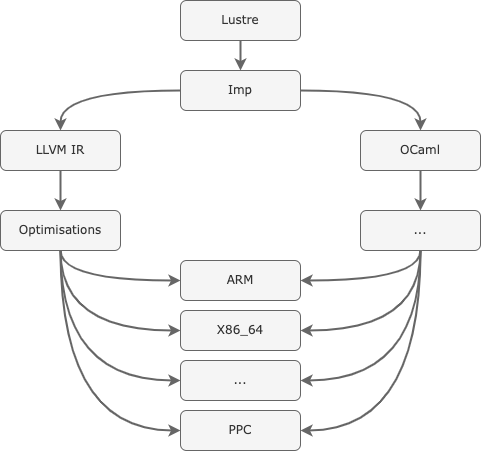

The diagram above was exported from draw.io. Its source (the exported page's mxGraphModel, read from the mxfile embedded in the PNG):
<mxGraphModel dx="1275" dy="739" grid="1" gridSize="10" guides="1" tooltips="1" connect="1" arrows="1" fold="1" page="1" pageScale="1" pageWidth="827" pageHeight="1169" math="0" shadow="0">
  <root>
    <mxCell id="0" />
    <mxCell id="1" parent="0" />
    <mxCell id="xSVZQ9XAfImrJZTlgG_h-5" value="" style="edgeStyle=orthogonalEdgeStyle;rounded=0;orthogonalLoop=1;jettySize=auto;html=1;fontFamily=Verdana;fontStyle=0;horizontal=1;verticalAlign=middle;fillColor=#f5f5f5;strokeColor=#666666;strokeWidth=2;" parent="1" source="xSVZQ9XAfImrJZTlgG_h-1" target="xSVZQ9XAfImrJZTlgG_h-4" edge="1">
      <mxGeometry relative="1" as="geometry" />
    </mxCell>
    <mxCell id="xSVZQ9XAfImrJZTlgG_h-1" value="Lustre" style="rounded=1;whiteSpace=wrap;html=1;fontFamily=Verdana;fontStyle=0;horizontal=1;verticalAlign=middle;fillColor=#f5f5f5;strokeColor=#666666;fontColor=#333333;" parent="1" vertex="1">
      <mxGeometry x="300" y="150" width="120" height="40" as="geometry" />
    </mxCell>
    <mxCell id="xSVZQ9XAfImrJZTlgG_h-7" style="edgeStyle=orthogonalEdgeStyle;rounded=0;orthogonalLoop=1;jettySize=auto;html=1;entryX=0.5;entryY=0;entryDx=0;entryDy=0;shadow=0;curved=1;fontFamily=Verdana;fontStyle=0;horizontal=1;verticalAlign=middle;fillColor=#f5f5f5;strokeColor=#666666;strokeWidth=2;" parent="1" source="xSVZQ9XAfImrJZTlgG_h-4" target="xSVZQ9XAfImrJZTlgG_h-8" edge="1">
      <mxGeometry relative="1" as="geometry">
        <mxPoint x="480" y="360" as="targetPoint" />
      </mxGeometry>
    </mxCell>
    <mxCell id="xSVZQ9XAfImrJZTlgG_h-4" value="Imp" style="rounded=1;whiteSpace=wrap;html=1;shadow=0;fontFamily=Verdana;fontStyle=0;horizontal=1;verticalAlign=middle;fillColor=#f5f5f5;fontColor=#333333;strokeColor=#666666;strokeWidth=1;" parent="1" vertex="1">
      <mxGeometry x="300" y="220" width="120" height="40" as="geometry" />
    </mxCell>
    <mxCell id="xSVZQ9XAfImrJZTlgG_h-8" value="OCaml" style="rounded=1;whiteSpace=wrap;html=1;shadow=0;fontFamily=Verdana;fontStyle=0;horizontal=1;verticalAlign=middle;fillColor=#f5f5f5;fontColor=#333333;strokeColor=#666666;" parent="1" vertex="1">
      <mxGeometry x="480" y="280" width="120" height="40" as="geometry" />
    </mxCell>
    <mxCell id="xSVZQ9XAfImrJZTlgG_h-10" style="edgeStyle=orthogonalEdgeStyle;rounded=0;orthogonalLoop=1;jettySize=auto;html=1;entryX=0.5;entryY=0;entryDx=0;entryDy=0;exitX=0;exitY=0.5;exitDx=0;exitDy=0;shadow=0;curved=1;fontFamily=Verdana;fontStyle=0;horizontal=1;verticalAlign=middle;fillColor=#f5f5f5;strokeColor=#666666;strokeWidth=2;" parent="1" source="xSVZQ9XAfImrJZTlgG_h-4" target="xSVZQ9XAfImrJZTlgG_h-11" edge="1">
      <mxGeometry relative="1" as="geometry">
        <mxPoint x="240" y="360" as="targetPoint" />
        <mxPoint x="160" y="260" as="sourcePoint" />
      </mxGeometry>
    </mxCell>
    <mxCell id="_OcytLIm8FP-bCmv_DcT-2" style="edgeStyle=orthogonalEdgeStyle;curved=1;rounded=0;orthogonalLoop=1;jettySize=auto;html=1;shadow=0;fontFamily=Verdana;strokeColor=#666666;exitX=0.5;exitY=1;exitDx=0;exitDy=0;entryX=0.5;entryY=0;entryDx=0;entryDy=0;strokeWidth=2;" edge="1" parent="1" source="xSVZQ9XAfImrJZTlgG_h-11" target="_OcytLIm8FP-bCmv_DcT-3">
      <mxGeometry relative="1" as="geometry">
        <mxPoint x="240" y="380" as="targetPoint" />
      </mxGeometry>
    </mxCell>
    <mxCell id="xSVZQ9XAfImrJZTlgG_h-11" value="LLVM IR" style="rounded=1;whiteSpace=wrap;html=1;shadow=0;fontFamily=Verdana;fontStyle=0;horizontal=1;verticalAlign=middle;fillColor=#f5f5f5;fontColor=#333333;strokeColor=#666666;" parent="1" vertex="1">
      <mxGeometry x="120" y="280" width="120" height="40" as="geometry" />
    </mxCell>
    <mxCell id="_OcytLIm8FP-bCmv_DcT-21" style="edgeStyle=orthogonalEdgeStyle;curved=1;rounded=0;orthogonalLoop=1;jettySize=auto;html=1;exitX=0.5;exitY=1;exitDx=0;exitDy=0;entryX=0;entryY=0.5;entryDx=0;entryDy=0;shadow=0;fontFamily=Verdana;strokeColor=#666666;strokeWidth=2;" edge="1" parent="1" source="_OcytLIm8FP-bCmv_DcT-3" target="_OcytLIm8FP-bCmv_DcT-6">
      <mxGeometry relative="1" as="geometry" />
    </mxCell>
    <mxCell id="_OcytLIm8FP-bCmv_DcT-22" style="edgeStyle=orthogonalEdgeStyle;curved=1;rounded=0;orthogonalLoop=1;jettySize=auto;html=1;exitX=0.5;exitY=1;exitDx=0;exitDy=0;entryX=0;entryY=0.5;entryDx=0;entryDy=0;shadow=0;fontFamily=Verdana;strokeColor=#666666;strokeWidth=2;" edge="1" parent="1" source="_OcytLIm8FP-bCmv_DcT-3" target="_OcytLIm8FP-bCmv_DcT-7">
      <mxGeometry relative="1" as="geometry" />
    </mxCell>
    <mxCell id="_OcytLIm8FP-bCmv_DcT-23" style="edgeStyle=orthogonalEdgeStyle;curved=1;rounded=0;orthogonalLoop=1;jettySize=auto;html=1;exitX=0.5;exitY=1;exitDx=0;exitDy=0;entryX=0;entryY=0.5;entryDx=0;entryDy=0;shadow=0;fontFamily=Verdana;strokeColor=#666666;strokeWidth=2;" edge="1" parent="1" source="_OcytLIm8FP-bCmv_DcT-3" target="_OcytLIm8FP-bCmv_DcT-8">
      <mxGeometry relative="1" as="geometry" />
    </mxCell>
    <mxCell id="_OcytLIm8FP-bCmv_DcT-26" style="edgeStyle=orthogonalEdgeStyle;curved=1;rounded=0;orthogonalLoop=1;jettySize=auto;html=1;exitX=0.5;exitY=1;exitDx=0;exitDy=0;entryX=0;entryY=0.5;entryDx=0;entryDy=0;shadow=0;fontFamily=Verdana;strokeColor=#666666;strokeWidth=2;" edge="1" parent="1" source="_OcytLIm8FP-bCmv_DcT-3" target="_OcytLIm8FP-bCmv_DcT-24">
      <mxGeometry relative="1" as="geometry" />
    </mxCell>
    <mxCell id="_OcytLIm8FP-bCmv_DcT-3" value="Optimisations" style="rounded=1;whiteSpace=wrap;html=1;shadow=0;fontFamily=Verdana;fontStyle=0;horizontal=1;verticalAlign=middle;fillColor=#f5f5f5;fontColor=#333333;strokeColor=#666666;" vertex="1" parent="1">
      <mxGeometry x="120" y="360" width="120" height="40" as="geometry" />
    </mxCell>
    <mxCell id="_OcytLIm8FP-bCmv_DcT-4" style="edgeStyle=orthogonalEdgeStyle;curved=1;rounded=0;orthogonalLoop=1;jettySize=auto;html=1;shadow=0;fontFamily=Verdana;strokeColor=#666666;exitX=0.5;exitY=1;exitDx=0;exitDy=0;entryX=0.5;entryY=0;entryDx=0;entryDy=0;strokeWidth=2;" edge="1" parent="1" source="xSVZQ9XAfImrJZTlgG_h-8" target="_OcytLIm8FP-bCmv_DcT-5">
      <mxGeometry relative="1" as="geometry">
        <mxPoint x="480" y="379.9999999999999" as="targetPoint" />
        <mxPoint x="480" y="319.9999999999999" as="sourcePoint" />
      </mxGeometry>
    </mxCell>
    <mxCell id="_OcytLIm8FP-bCmv_DcT-18" style="edgeStyle=orthogonalEdgeStyle;curved=1;rounded=0;orthogonalLoop=1;jettySize=auto;html=1;exitX=0.5;exitY=1;exitDx=0;exitDy=0;entryX=1;entryY=0.5;entryDx=0;entryDy=0;shadow=0;fontFamily=Verdana;strokeColor=#666666;strokeWidth=2;" edge="1" parent="1" source="_OcytLIm8FP-bCmv_DcT-5" target="_OcytLIm8FP-bCmv_DcT-6">
      <mxGeometry relative="1" as="geometry" />
    </mxCell>
    <mxCell id="_OcytLIm8FP-bCmv_DcT-19" style="edgeStyle=orthogonalEdgeStyle;curved=1;rounded=0;orthogonalLoop=1;jettySize=auto;html=1;exitX=0.5;exitY=1;exitDx=0;exitDy=0;entryX=1;entryY=0.5;entryDx=0;entryDy=0;shadow=0;fontFamily=Verdana;strokeColor=#666666;strokeWidth=2;" edge="1" parent="1" source="_OcytLIm8FP-bCmv_DcT-5" target="_OcytLIm8FP-bCmv_DcT-7">
      <mxGeometry relative="1" as="geometry" />
    </mxCell>
    <mxCell id="_OcytLIm8FP-bCmv_DcT-20" style="edgeStyle=orthogonalEdgeStyle;curved=1;rounded=0;orthogonalLoop=1;jettySize=auto;html=1;exitX=0.5;exitY=1;exitDx=0;exitDy=0;entryX=1;entryY=0.5;entryDx=0;entryDy=0;shadow=0;fontFamily=Verdana;strokeColor=#666666;strokeWidth=2;" edge="1" parent="1" source="_OcytLIm8FP-bCmv_DcT-5" target="_OcytLIm8FP-bCmv_DcT-8">
      <mxGeometry relative="1" as="geometry" />
    </mxCell>
    <mxCell id="_OcytLIm8FP-bCmv_DcT-25" style="edgeStyle=orthogonalEdgeStyle;curved=1;rounded=0;orthogonalLoop=1;jettySize=auto;html=1;exitX=0.5;exitY=1;exitDx=0;exitDy=0;entryX=1;entryY=0.5;entryDx=0;entryDy=0;shadow=0;fontFamily=Verdana;strokeColor=#666666;strokeWidth=2;" edge="1" parent="1" source="_OcytLIm8FP-bCmv_DcT-5" target="_OcytLIm8FP-bCmv_DcT-24">
      <mxGeometry relative="1" as="geometry" />
    </mxCell>
    <mxCell id="_OcytLIm8FP-bCmv_DcT-5" value="..." style="rounded=1;whiteSpace=wrap;html=1;shadow=0;fontFamily=Verdana;fontStyle=0;horizontal=1;verticalAlign=middle;fillColor=#f5f5f5;fontColor=#333333;strokeColor=#666666;" vertex="1" parent="1">
      <mxGeometry x="480" y="360" width="120" height="40" as="geometry" />
    </mxCell>
    <mxCell id="_OcytLIm8FP-bCmv_DcT-6" value="ARM" style="rounded=1;whiteSpace=wrap;html=1;shadow=0;fontFamily=Verdana;fontStyle=0;horizontal=1;verticalAlign=middle;fillColor=#f5f5f5;fontColor=#333333;strokeColor=#666666;strokeWidth=1;" vertex="1" parent="1">
      <mxGeometry x="300" y="410" width="120" height="40" as="geometry" />
    </mxCell>
    <mxCell id="_OcytLIm8FP-bCmv_DcT-7" value="X86_64" style="rounded=1;whiteSpace=wrap;html=1;shadow=0;fontFamily=Verdana;fontStyle=0;horizontal=1;verticalAlign=middle;fillColor=#f5f5f5;fontColor=#333333;strokeColor=#666666;strokeWidth=1;" vertex="1" parent="1">
      <mxGeometry x="300" y="460" width="120" height="40" as="geometry" />
    </mxCell>
    <mxCell id="_OcytLIm8FP-bCmv_DcT-8" value="..." style="rounded=1;whiteSpace=wrap;html=1;shadow=0;fontFamily=Verdana;fontStyle=0;horizontal=1;verticalAlign=middle;fillColor=#f5f5f5;fontColor=#333333;strokeColor=#666666;strokeWidth=1;" vertex="1" parent="1">
      <mxGeometry x="300" y="510" width="120" height="40" as="geometry" />
    </mxCell>
    <mxCell id="_OcytLIm8FP-bCmv_DcT-24" value="PPC" style="rounded=1;whiteSpace=wrap;html=1;shadow=0;fontFamily=Verdana;fontStyle=0;horizontal=1;verticalAlign=middle;fillColor=#f5f5f5;fontColor=#333333;strokeColor=#666666;strokeWidth=1;" vertex="1" parent="1">
      <mxGeometry x="300" y="560" width="120" height="40" as="geometry" />
    </mxCell>
  </root>
</mxGraphModel>